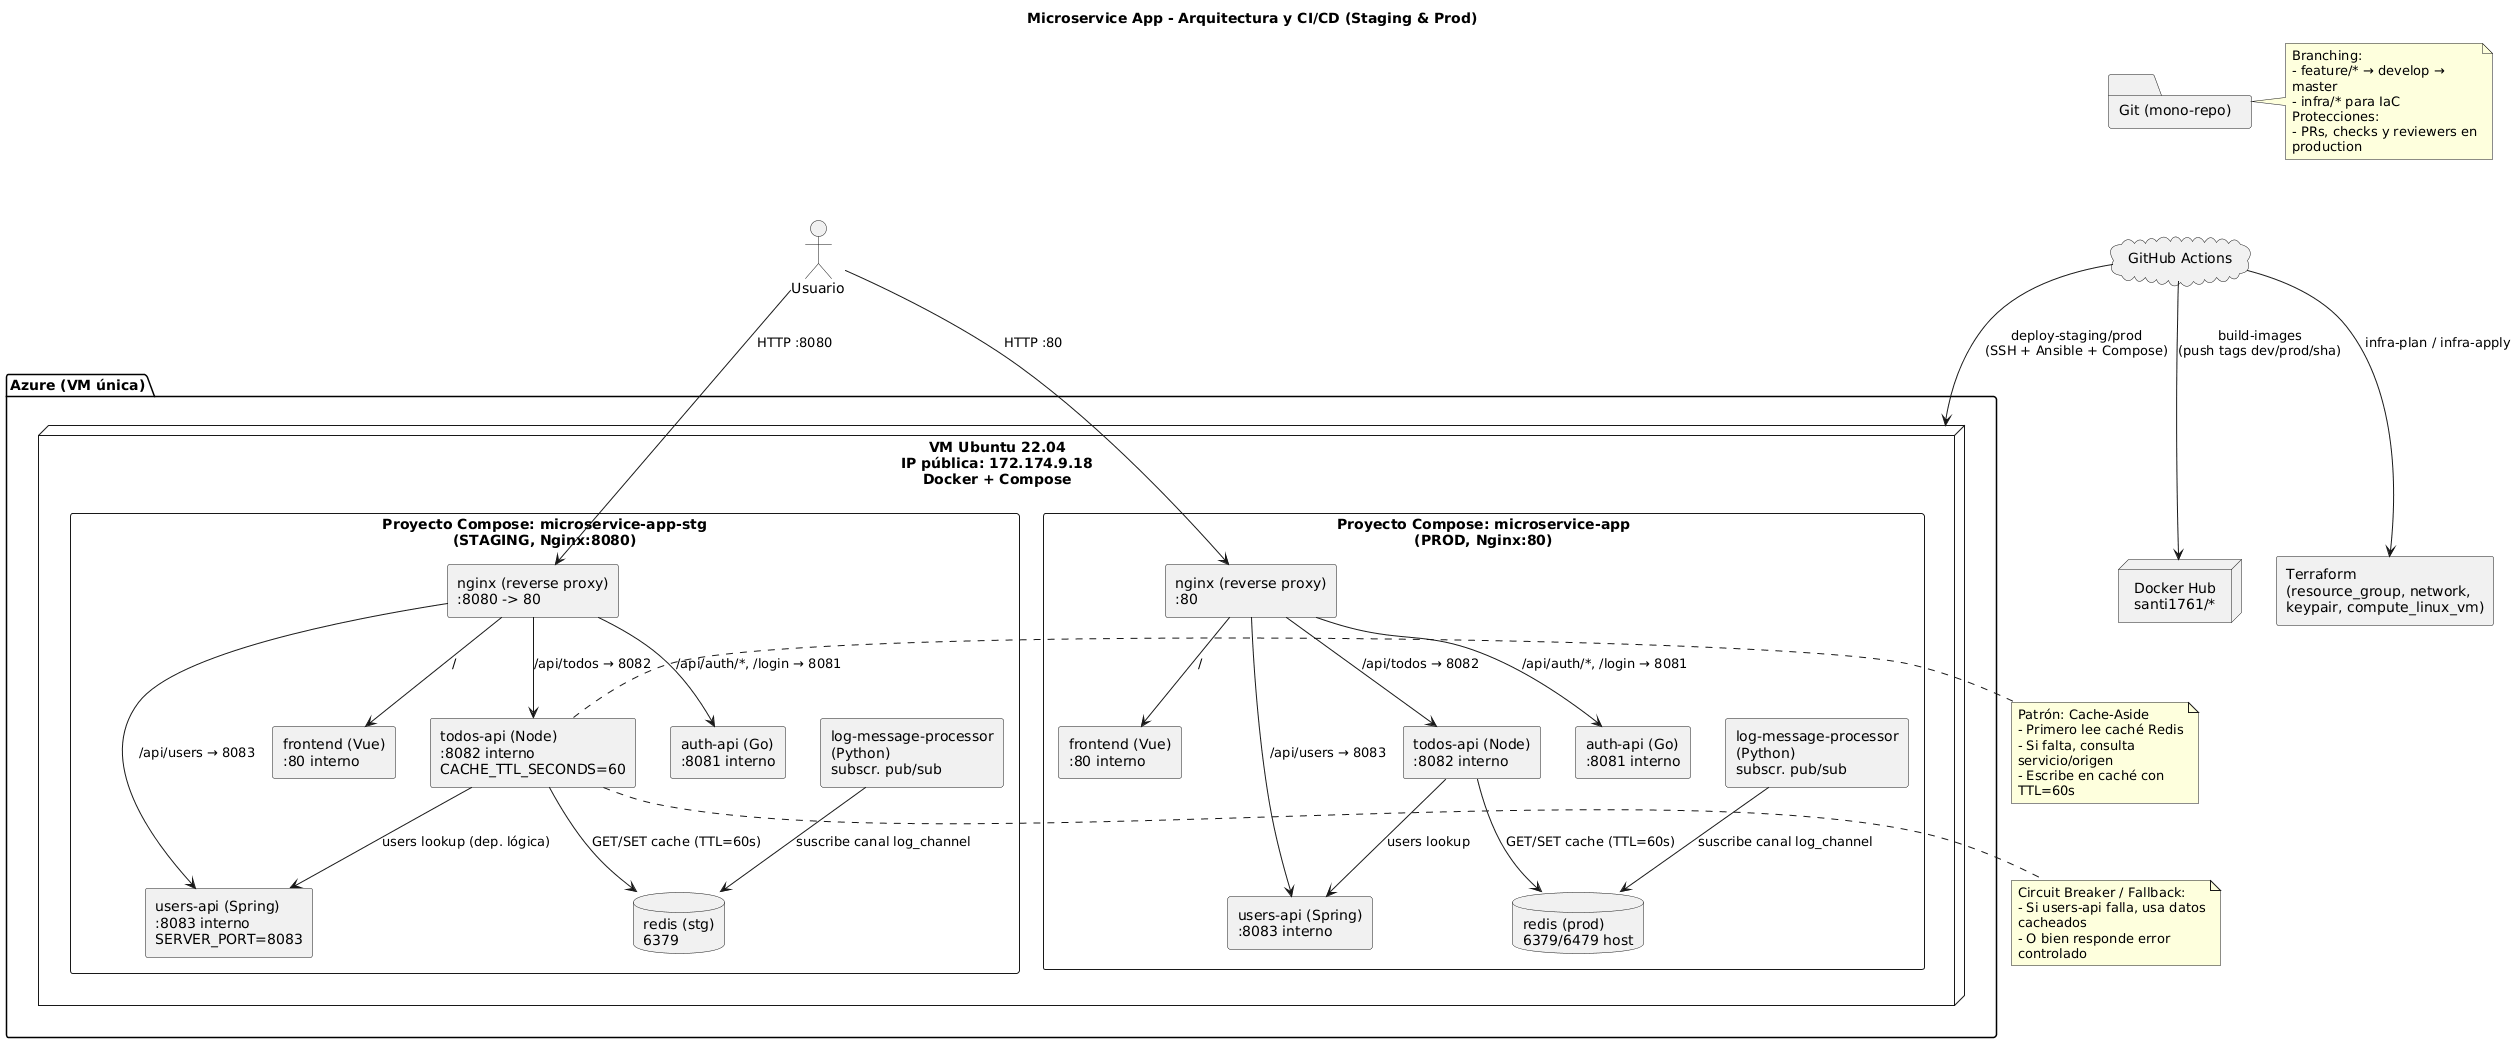

The diagram above was rendered by PlantUML. Its source (embedded in the PNG):
@startuml
skinparam componentStyle rectangle
skinparam shadowing false
skinparam wrapWidth 200
title Microservice App - Arquitectura y CI/CD (Staging & Prod)

actor Usuario as U

package "Azure (VM única)" {
  node "VM Ubuntu 22.04\nIP pública: 172.174.9.18\nDocker + Compose" as VM {
    rectangle "Proyecto Compose: microservice-app-stg\n(STAGING, Nginx:8080)" as STG {
      component "nginx (reverse proxy)\n:8080 -> 80" as NginxStg
      component "frontend (Vue)\n:80 interno" as FrontStg
      component "users-api (Spring)\n:8083 interno\nSERVER_PORT=8083" as UsersStg
      component "todos-api (Node)\n:8082 interno\nCACHE_TTL_SECONDS=60" as TodosStg
      component "auth-api (Go)\n:8081 interno" as AuthStg
      database  "redis (stg)\n6379" as RedisStg
      component "log-message-processor (Python)\nsubscr. pub/sub" as LmpStg
    }

    rectangle "Proyecto Compose: microservice-app\n(PROD, Nginx:80)" as PRD {
      component "nginx (reverse proxy)\n:80" as NginxPrd
      component "frontend (Vue)\n:80 interno" as FrontPrd
      component "users-api (Spring)\n:8083 interno" as UsersPrd
      component "todos-api (Node)\n:8082 interno" as TodosPrd
      component "auth-api (Go)\n:8081 interno" as AuthPrd
      database  "redis (prod)\n6379/6479 host" as RedisPrd
      component "log-message-processor (Python)\nsubscr. pub/sub" as LmpPrd
    }
  }
}

' --- Ruteo Nginx STAGING
U --> NginxStg : HTTP :8080
NginxStg --> FrontStg : /
NginxStg --> UsersStg : /api/users → 8083
NginxStg --> TodosStg : /api/todos → 8082
NginxStg --> AuthStg  : /api/auth/*, /login → 8081
TodosStg --> UsersStg : users lookup (dep. lógica)
TodosStg --> RedisStg : GET/SET cache (TTL=60s)
LmpStg --> RedisStg : suscribe canal log_channel

' --- Ruteo Nginx PROD
U --> NginxPrd : HTTP :80
NginxPrd --> FrontPrd : /
NginxPrd --> UsersPrd : /api/users → 8083
NginxPrd --> TodosPrd : /api/todos → 8082
NginxPrd --> AuthPrd  : /api/auth/*, /login → 8081
TodosPrd --> UsersPrd : users lookup
TodosPrd --> RedisPrd : GET/SET cache (TTL=60s)
LmpPrd --> RedisPrd : suscribe canal log_channel

' --- Patrones
note right of TodosStg
  Patrón: Cache-Aside
  - Primero lee caché Redis
  - Si falta, consulta servicio/origen
  - Escribe en caché con TTL=60s
end note

note bottom of TodosStg
  Circuit Breaker / Fallback:
  - Si users-api falla, usa datos cacheados
  - O bien responde error controlado
end note

' --- CI/CD & Artefactos
cloud "GitHub Actions" as GHA
node  "Docker Hub\nsanti1761/*" as Hub
rectangle "Terraform\n(resource_group, network,\nkeypair, compute_linux_vm)" as TF

GHA --> Hub : build-images\n(push tags dev/prod/sha)
GHA --> VM  : deploy-staging/prod\n(SSH + Ansible + Compose)
GHA --> TF  : infra-plan / infra-apply

' --- Branching
folder "Git (mono-repo)" as GIT
GIT -[hidden]-> GHA
note right of GIT
  Branching:
  - feature/* → develop → master
  - infra/* para IaC
  Protecciones:
  - PRs, checks y reviewers en production
end note
@enduml